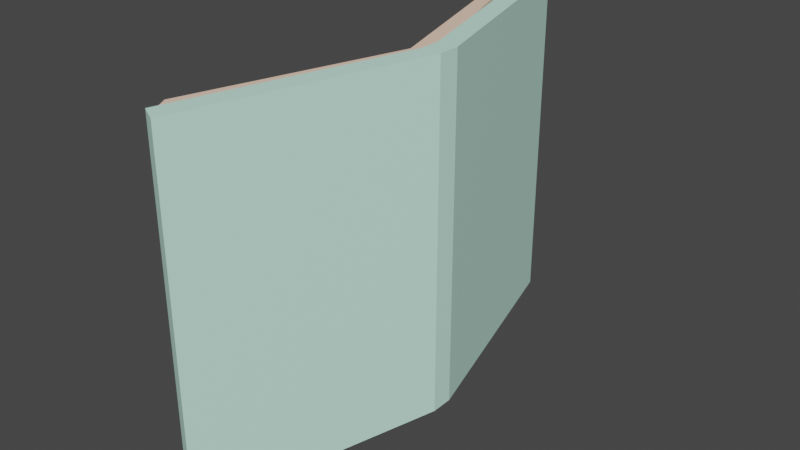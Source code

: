 # Source: diagnosesBookOpen.blend  (saved by Blender 3.3.6; exported with 4.5.12 LTS)
import bpy
from mathutils import Matrix  # noqa: F401  (used for matrix-valued properties, if any)

bpy.ops.wm.read_factory_settings(use_empty=True)
scene = bpy.context.scene
scene.name = 'Scene'

# ---- collections
col_collection = bpy.data.collections.new('Collection'); scene.collection.children.link(col_collection)

# ---- materials (node trees are filled in below, after node groups)
mat_material_002 = bpy.data.materials.new('Material.002')
mat_material_002.use_transparent_shadow = False
mat_material = bpy.data.materials.new('Material')
mat_material.alpha_threshold = 0.0
mat_material.use_transparent_shadow = False
mat_material.roughness = 0.5
mat_material.line_color = (0.0, 0.0, 0.0, 1.0)
mat_base = bpy.data.materials.new('base')
mat_base.use_transparent_shadow = False

# ---- material node trees
mat_material_002.use_nodes = True; mat_material_002.node_tree.nodes.clear()
_N = mat_material_002.node_tree.nodes; _L = mat_material_002.node_tree.links
n0 = _N.new('ShaderNodeBsdfPrincipled'); n0.name = 'Principled BSDF'; n0.location = (10, 300)
n0.distribution = 'GGX'
n0.subsurface_method = 'RANDOM_WALK_SKIN'
n0.inputs[0].default_value = (0.0, 0.1237, 0.06497, 1.0)
n0.inputs[3].default_value = 1.45
n0.inputs[27].default_value = (0.0, 0.0, 0.0, 1.0)
n0.inputs[28].default_value = 1.0
n1 = _N.new('ShaderNodeOutputMaterial'); n1.name = 'Material Output'; n1.location = (300, 300)
_L.new(n0.outputs[0], n1.inputs[0])
n1.is_active_output = True
mat_material.use_nodes = True; mat_material.node_tree.nodes.clear()
_N = mat_material.node_tree.nodes; _L = mat_material.node_tree.links
n0 = _N.new('ShaderNodeOutputMaterial'); n0.name = 'Material Output'; n0.location = (300, 300)
n1 = _N.new('ShaderNodeBsdfPrincipled'); n1.name = 'Principled BSDF'; n1.location = (10, 300)
n1.distribution = 'GGX'
n1.subsurface_method = 'RANDOM_WALK_SKIN'
n1.inputs[0].default_value = (1.0, 0.7084, 0.5496, 1.0)
n1.inputs[3].default_value = 1.45
n1.inputs[27].default_value = (0.0, 0.0, 0.0, 1.0)
n1.inputs[28].default_value = 1.0
_L.new(n1.outputs[0], n0.inputs[0])
n0.is_active_output = True
mat_base.use_nodes = True; mat_base.node_tree.nodes.clear()
_N = mat_base.node_tree.nodes; _L = mat_base.node_tree.links
n0 = _N.new('ShaderNodeBsdfPrincipled'); n0.name = 'Principled BSDF'; n0.location = (10, 300)
n0.distribution = 'GGX'
n0.subsurface_method = 'RANDOM_WALK_SKIN'
n0.inputs[0].default_value = (0.6283, 1.0, 0.8582, 1.0)
n0.inputs[3].default_value = 1.45
n0.inputs[27].default_value = (0.0, 0.0, 0.0, 1.0)
n0.inputs[28].default_value = 1.0
n1 = _N.new('ShaderNodeOutputMaterial'); n1.name = 'Material Output'; n1.location = (300, 300)
_L.new(n0.outputs[0], n1.inputs[0])
n1.is_active_output = True

# ---- world
world_world = bpy.data.worlds.new('World'); scene.world = world_world
world_world.use_nodes = True; world_world.node_tree.nodes.clear()
_N = world_world.node_tree.nodes; _L = world_world.node_tree.links
n0 = _N.new('ShaderNodeOutputWorld'); n0.name = 'World Output'; n0.location = (300, 300)
n1 = _N.new('ShaderNodeBackground'); n1.name = 'Background'; n1.location = (10, 300)
n1.inputs[0].default_value = (0.05088, 0.05088, 0.05088, 1.0)
_L.new(n1.outputs[0], n0.inputs[0])
n0.is_active_output = True
world_world.color = (0.05088, 0.05088, 0.05088)
world_world.use_sun_shadow = False
world_world.sun_shadow_jitter_overblur = 0.0

# ---- meshes
me_cube_001 = bpy.data.meshes.new('Cube.001')
me_cube_001.from_pydata([(-0.123, -4.366, -3.082), (-0.123, -4.366, 3.064), (-0.1226, 4.369, -3.082), (-0.1226, 4.369, 3.064), (0.1968, -4.195, -3.082), (0.1968, -4.195, 3.064), (0.1964, 4.195, -3.082), (0.1964, 4.195, 3.064), (-1.293, 0.1974, -3.082), (-1.293, -0.1958, -3.082), (-1.293, -0.1958, 3.064), (-1.293, 0.1974, 3.064), (-0.9333, -0.1958, -3.082), (-0.9333, 0.1974, -3.082), (-0.9333, 0.1974, 3.064), (-0.9333, -0.1958, 3.064), (0.3868, -3.891, 2.937), (0.3868, -3.891, -2.915), (0.3802, 3.885, 2.937), (0.3802, 3.885, -2.915), (-0.9696, -0.0009964, -2.915), (-0.5846, -0.0009965, -2.915), (0.5183, 3.641, -2.915), (0.5183, 3.641, 2.937), (0.5117, -3.639, 2.937), (0.5117, -3.639, -2.915), (-0.5846, -0.0009965, 2.937), (-0.9696, -0.0009964, 2.937)], [], [(8, 11, 3, 2), (2, 3, 7, 6), (12, 15, 5, 4), (4, 5, 1, 0), (9, 12, 4, 0), (15, 10, 1, 5), (7, 3, 11, 14), (14, 11, 10, 15), (2, 6, 13, 8), (8, 13, 12, 9), (6, 7, 14, 13), (13, 14, 15, 12), (0, 1, 10, 9), (9, 10, 11, 8), (27, 16, 24, 26), (20, 19, 22, 21), (21, 26, 24, 25), (22, 23, 26, 21), (16, 17, 25, 24), (18, 27, 26, 23), (19, 18, 23, 22), (17, 20, 21, 25), (20, 27, 18, 19), (27, 20, 17, 16)])
me_cube_001.polygons.foreach_set('material_index', [1, 1, 1, 1, 1, 1, 1, 1, 1, 1, 1, 1, 1, 1, 0, 0, 0, 0, 0, 0, 0, 0, 0, 0])
_uv = me_cube_001.uv_layers.new(name='UVMap')
_uv.uv.foreach_set('vector', [0.375, 0.1667, 0.625, 0.1667, 0.625, 0.25, 0.375, 0.25, 0.375, 0.25, 0.625, 0.25, 0.625, 0.5, 0.375, 0.5, 0.375, 0.6667, 0.625, 0.6667, 0.625, 0.75, 0.375, 0.75, 0.375, 0.75, 0.625, 0.75, 0.625, 1.0, 0.375, 1.0, 0.125, 0.6667, 0.375, 0.6667, 0.375, 0.75, 0.125, 0.75, 0.625, 0.6667, 0.875, 0.6667, 0.875, 0.75, 0.625, 0.75, 0.625, 0.5, 0.875, 0.5, 0.875, 0.5833, 0.625, 0.5833, 0.625, 0.5833, 0.875, 0.5833, 0.875, 0.6667, 0.625, 0.6667, 0.125, 0.5, 0.375, 0.5, 0.375, 0.5833, 0.125, 0.5833, 0.125, 0.5833, 0.375, 0.5833, 0.375, 0.6667, 0.125, 0.6667, 0.375, 0.5, 0.625, 0.5, 0.625, 0.5833, 0.375, 0.5833, 0.375, 0.5833, 0.625, 0.5833, 0.625, 0.6667, 0.375, 0.6667, 0.375, 0.0, 0.625, 0.0, 0.625, 0.08333, 0.375, 0.08333, 0.375, 0.08333, 0.625, 0.08333, 0.625, 0.1667, 0.375, 0.1667, 0.875, 0.625, 0.875, 0.5, 0.875, 0.5, 0.875, 0.625, 0.125, 0.625, 0.125, 0.75, 0.125, 0.75, 0.125, 0.625, 0.375, 0.125, 0.625, 0.125, 0.625, 0.25, 0.375, 0.25, 0.375, 0.0, 0.625, 0.0, 0.625, 0.125, 0.375, 0.125, 0.625, 0.25, 0.375, 0.25, 0.375, 0.25, 0.625, 0.25, 0.875, 0.75, 0.875, 0.625, 0.875, 0.625, 0.875, 0.75, 0.375, 1.0, 0.625, 1.0, 0.625, 1.0, 0.375, 1.0, 0.125, 0.5, 0.125, 0.625, 0.125, 0.625, 0.125, 0.5, 0.125, 0.625, 0.875, 0.625, 0.875, 0.75, 0.375, 1.0, 0.875, 0.625, 0.125, 0.625, 0.125, 0.5, 0.625, 0.25])
me_cube_001.materials.append(mat_material)
me_cube_001.materials.append(mat_base)
me_cube_001.update()

# ---- curves / text
txt_text = bpy.data.curves.new('Text', 'FONT')
txt_text.dimensions = '2D'
txt_text.body = 'Diagnoses'
txt_text.materials.append(mat_material_002)
txt_text.extrude = 0.06
txt_text.bevel_depth = 0.03

# ---- objects
ob_text = bpy.data.objects.new('Text', txt_text)
ob_cube_001 = bpy.data.objects.new('Cube.001', me_cube_001)

# ---- transforms, parenting, visibility, modifiers, constraints
ob_text.location = (0.8871, 0.9324, 0.03521)
ob_text.rotation_euler = (1.571, -0.0, 2.045)
ob_text.scale = (0.6763, 0.6763, 0.6763)
ob_cube_001.location = (0.0, 0.0, 0.0)
ob_cube_001.rotation_euler = (0.0, -0.0, 3.142)

# ---- collection membership
col_collection.objects.link(ob_text)
col_collection.objects.link(ob_cube_001)

# ---- scene / render settings (as saved in the file)
scene.frame_start = 1; scene.frame_end = 250; scene.frame_set(1)
scene.render.engine = 'BLENDER_EEVEE_NEXT'
scene.cycles.sampling_pattern = 'TABULATED_SOBOL'
scene.cycles.use_light_tree = False
scene.view_settings.view_transform = 'Filmic'
bpy.context.view_layer.update()

# ---- added for rendering (the .blend has no active camera and no usable light): camera, sun
cam_auto = bpy.data.cameras.new('AutoCamera')
cam_auto.lens = 50.0
cam_auto.sensor_width = 36.0
cam_auto.clip_end = 1000.0
ob_auto_camera = bpy.data.objects.new('AutoCamera', cam_auto)
scene.collection.objects.link(ob_auto_camera)
ob_auto_camera.location = (10.4108, -12.0295, 8.00986)
ob_auto_camera.rotation_euler = (1.09748, -7.21219e-08, 0.694738)
scene.camera = ob_auto_camera
light_auto_sun = bpy.data.lights.new('AutoSun', 'SUN')
light_auto_sun.energy = 3.0
light_auto_sun.angle = 0.0523599
ob_auto_sun = bpy.data.objects.new('AutoSun', light_auto_sun)
scene.collection.objects.link(ob_auto_sun)
ob_auto_sun.rotation_euler = (0.872665, 0.174533, 0.523599)
bpy.context.view_layer.update()
